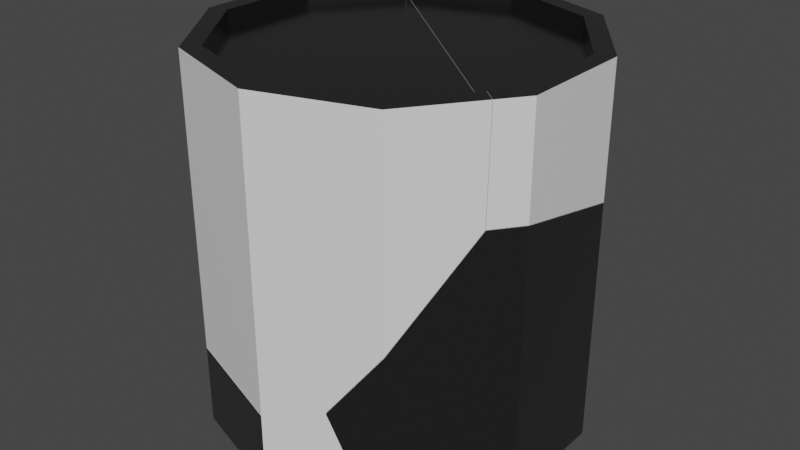 # Source: Canned_food_broken.blend  (saved by Blender 2.82.7; exported with 4.5.12 LTS)
import bpy
from mathutils import Matrix  # noqa: F401  (used for matrix-valued properties, if any)

bpy.ops.wm.read_factory_settings(use_empty=True)
scene = bpy.context.scene
scene.name = 'Scene'

# ---- collections
col_collection = bpy.data.collections.new('Collection'); scene.collection.children.link(col_collection)

# ---- materials (node trees are filled in below, after node groups)
mat_material_001 = bpy.data.materials.new('Material.001')
mat_material_001.use_transparent_shadow = False
mat_material_002 = bpy.data.materials.new('Material.002')
mat_material_002.use_transparent_shadow = False

# ---- material node trees
mat_material_001.use_nodes = True; mat_material_001.node_tree.nodes.clear()
_N = mat_material_001.node_tree.nodes; _L = mat_material_001.node_tree.links
n0 = _N.new('ShaderNodeOutputMaterial'); n0.name = 'Material Output'; n0.location = (300, 300)
n1 = _N.new('ShaderNodeBsdfPrincipled'); n1.name = 'Principled BSDF'; n1.location = (10, 300)
n1.distribution = 'GGX'
n1.subsurface_method = 'BURLEY'
n1.inputs[3].default_value = 1.45
n1.inputs[27].default_value = (0.0, 0.0, 0.0, 1.0)
n1.inputs[28].default_value = 1.0
_L.new(n1.outputs[0], n0.inputs[0])
n0.is_active_output = True
mat_material_002.use_nodes = True; mat_material_002.node_tree.nodes.clear()
_N = mat_material_002.node_tree.nodes; _L = mat_material_002.node_tree.links
n0 = _N.new('ShaderNodeOutputMaterial'); n0.name = 'Material Output'; n0.location = (300, 300)
n1 = _N.new('ShaderNodeBsdfPrincipled'); n1.name = 'Principled BSDF'; n1.location = (10, 300)
n1.distribution = 'GGX'
n1.subsurface_method = 'BURLEY'
n1.inputs[0].default_value = (0.2318, 0.2318, 0.2318, 1.0)
n1.inputs[1].default_value = 1.0
n1.inputs[2].default_value = 0.1881
n1.inputs[3].default_value = 1.45
n1.inputs[13].default_value = 0.0
n1.inputs[27].default_value = (0.0, 0.0, 0.0, 1.0)
n1.inputs[28].default_value = 1.0
_L.new(n1.outputs[0], n0.inputs[0])
n0.is_active_output = True

# ---- world
world_world = bpy.data.worlds.new('World'); scene.world = world_world
world_world.use_nodes = True; world_world.node_tree.nodes.clear()
_N = world_world.node_tree.nodes; _L = world_world.node_tree.links
n0 = _N.new('ShaderNodeOutputWorld'); n0.name = 'World Output'; n0.location = (300, 300)
n1 = _N.new('ShaderNodeBackground'); n1.name = 'Background'; n1.location = (10, 300)
n1.inputs[0].default_value = (0.05088, 0.05088, 0.05088, 1.0)
_L.new(n1.outputs[0], n0.inputs[0])
n0.is_active_output = True
world_world.color = (0.05088, 0.05088, 0.05088)
world_world.use_sun_shadow = False
world_world.sun_shadow_jitter_overblur = 0.0

# ---- meshes
me_cylinder_cell_004 = bpy.data.meshes.new('Cylinder_cell.004')
me_cylinder_cell_004.from_pydata([(0.0, 0.9272, -0.8994), (0.5287, 0.9272, -0.7277), (0.8554, 0.9272, -0.2779), (0.8554, 0.9272, 0.2779), (-0.5287, 0.9272, -0.7277), (0.5878, 1.0, -0.809), (0.0, 1.0, -1.0), (0.9511, 1.0, -0.309), (0.9511, 1.0, 0.309), (-0.5878, 1.0, -0.809), (0.5287, 1.0, -0.7277), (0.0, 1.0, -0.8994), (0.8554, 1.0, -0.2779), (0.8554, 1.0, 0.2779), (-0.5287, 1.0, -0.7277), (0.07979, 0.1017, -0.1666), (0.7722, 1.0, 0.3924), (-0.5447, 1.0, -0.7056), (-0.6183, 1.0, -0.767), (0.8459, 1.0, 0.4538), (-0.5454, 0.9272, -0.7047), (0.7716, 0.9272, 0.3934), (0.9511, 0.3065, -0.309), (0.8407, 0.4331, 0.461), (-0.6244, 0.3519, -0.7587), (-0.5878, 0.3277, -0.809), (0.9511, 0.4319, 0.309), (0.5878, 0.1077, -0.809), (0.1471, -0.03913, -0.9522), (0.0, 0.02367, -1.0), (0.7722, 1.0, 0.3924), (0.7716, 0.9272, 0.3934), (-0.5447, 1.0, -0.7056), (-0.6183, 1.0, -0.767), (0.8459, 1.0, 0.4538), (-0.5454, 0.9272, -0.7047), (0.9511, 0.4319, 0.309), (0.8407, 0.4331, 0.461), (-0.6244, 0.3519, -0.7587), (-0.5878, 0.3277, -0.809), (0.9511, 0.3065, -0.309), (0.5878, 0.1077, -0.809), (0.1471, -0.03913, -0.9522), (0.0, 0.02367, -1.0)], [], [(40, 41, 5, 7), (18, 9, 39, 38), (37, 19, 16, 21, 35, 32, 33, 24, 15), (1, 0, 4, 20, 31, 3, 2), (41, 28, 43, 6, 5), (36, 40, 7, 8), (13, 30, 34, 8, 7, 5, 6, 9, 18, 17, 14, 11, 10, 12), (0, 1, 10, 11), (1, 2, 12, 10), (2, 3, 13, 12), (3, 31, 30, 13), (4, 0, 11, 14), (15, 24, 25, 29, 42), (34, 23, 36, 8), (42, 27, 22, 26, 37, 15), (17, 20, 4, 14), (43, 39, 9, 6)])
me_cylinder_cell_004.polygons.foreach_set('material_index', [0, 1, 0, 1, 0, 0, 1, 1, 1, 1, 1, 1, 0, 0, 0, 1, 0])
_k = set([(16, 19), (16, 21), (17, 18), (17, 20), (18, 38), (19, 37), (20, 31), (21, 35), (22, 26), (22, 27), (23, 34), (23, 36), (24, 25), (24, 33), (25, 29), (26, 37), (27, 42), (28, 41), (28, 43), (29, 42), (30, 31), (30, 34), (32, 33), (32, 35), (36, 40), (38, 39), (39, 43), (40, 41)])
me_cylinder_cell_004.attributes.new('sharp_edge', 'BOOLEAN', 'EDGE').data.foreach_set('value', [ (min(e.vertices), max(e.vertices)) in _k for e in me_cylinder_cell_004.edges])
_uv = me_cylinder_cell_004.uv_layers.new(name='UVMap')
_uv.uv.foreach_set('vector', [0.8, 0.8266, 0.9, 0.7769, 0.9, 1.0, 0.8, 1.0, 0.1084, 1.0, 0.1, 1.0, 0.1, 0.8319, 0.1101, 0.838, 0.174, 0.174, 0.9915, 0.07861, 0.1162, 0.0867, 0.898, 0.1163, 0.7885, 0.2135, 0.789, 0.0869, 0.8267, 0.08691, 1.0, 0.3295, 1.0, 1.0, 0.3769, 0.4246, 0.25, 0.4659, 0.1231, 0.4246, 0.1191, 0.4191, 0.4352, 0.1556, 0.4553, 0.1833, 0.4553, 0.3167, 0.9, 0.7769, 0.975, 0.7402, 1.0, 0.7559, 1.0, 1.0, 0.9, 1.0, 0.7, 0.858, 0.8, 0.8266, 0.8, 1.0, 0.7, 1.0, 0.4553, 0.1833, 0.4353, 0.1558, 0.453, 0.1411, 0.4783, 0.1758, 0.4783, 0.3242, 0.3911, 0.4442, 0.25, 0.49, 0.1089, 0.4442, 0.1016, 0.4341, 0.1193, 0.4194, 0.1231, 0.4246, 0.25, 0.4659, 0.3769, 0.4246, 0.4553, 0.3167, 0.25, 0.4659, 0.3769, 0.4246, 0.3769, 0.4246, 0.25, 0.4659, 0.3769, 0.4246, 0.4553, 0.3167, 0.4553, 0.3167, 0.3769, 0.4246, 0.4553, 0.3167, 0.4553, 0.1833, 0.4553, 0.1833, 0.4553, 0.3167, 0.4553, 0.1833, 0.4352, 0.1556, 0.4353, 0.1558, 0.4553, 0.1833, 0.1231, 0.4246, 0.25, 0.4659, 0.25, 0.4659, 0.1231, 0.4246, 0.0, 0.0, 0.6705, 0.0, 0.7274, 0.08559, 0.9432, 0.8089, 0.889, 0.889, 0.671, 1.0, 0.6696, 0.8583, 0.7, 0.858, 0.7, 1.0, 1.0, 0.889, 0.4642, 0.1916, 0.4758, 0.05412, 0.8521, 0.05415, 1.0, 0.174, 1.0, 0.0, 0.1193, 0.4194, 0.1191, 0.4191, 0.1231, 0.4246, 0.1231, 0.4246, -7.451e-08, 0.7559, 0.1, 0.8319, 0.1, 1.0, -7.451e-08, 1.0])
me_cylinder_cell_004.materials.append(mat_material_001)
me_cylinder_cell_004.materials.append(mat_material_002)
me_cylinder_cell_004.use_remesh_fix_poles = True
me_cylinder_cell_004.use_remesh_preserve_attributes = False
me_cylinder_cell_004.use_mirror_vertex_groups = False
me_cylinder_cell_004.update()
me_cylinder_cell_005 = bpy.data.meshes.new('Cylinder_cell.005')
me_cylinder_cell_005.from_pydata([(-1.49e-08, -0.9272, -0.8994), (-8.941e-08, -0.9272, 0.8994), (-0.5287, -0.9272, 0.7277), (-0.8554, -0.9272, 0.2779), (-0.8554, -0.9272, -0.2779), (-0.5287, -0.9272, -0.7277), (0.0, -1.0, -1.0), (-8.941e-08, -1.0, 1.0), (-0.5878, -1.0, 0.809), (-0.9511, -1.0, 0.309), (-0.9511, -1.0, -0.309), (-0.5878, -1.0, -0.809), (-1.49e-08, -1.0, -0.8994), (0.5287, -1.0, -0.7277), (-7.451e-08, -1.0, 0.8994), (-0.5287, -1.0, 0.7277), (-0.8554, -1.0, 0.2779), (-0.8554, -1.0, -0.2779), (-0.5287, -1.0, -0.7277), (0.07888, 0.1001, -0.1669), (0.3132, -0.4922, 0.8982), (0.4667, -0.8594, 0.8483), (-8.941e-08, -0.5952, 1.0), (-0.5878, -0.5646, 0.809), (-0.5878, 0.3255, -0.809), (-0.6246, 0.3499, -0.7584), (-0.9511, -0.3215, 0.309), (0.0, 0.02107, -1.0), (0.1456, -0.04113, -0.9527), (-0.9511, 0.04112, -0.309), (0.542, -1.0, -0.8239), (0.5109, -0.9272, -0.7334), (0.5287, -0.9702, -0.7277), (0.5409, -1.0, -0.7109), (0.496, -0.9272, 0.7383), (0.5253, -1.0, 0.8293), (0.5263, -1.0, 0.7284), (-8.941e-08, -0.5952, 1.0), (0.3132, -0.4922, 0.8982), (0.4667, -0.8594, 0.8483), (-0.5878, -0.5646, 0.809), (-0.5878, 0.3255, -0.809), (-0.6246, 0.3499, -0.7584), (-0.9511, 0.04112, -0.309), (-0.9511, -0.3215, 0.309), (0.0, 0.02107, -1.0), (0.1456, -0.04113, -0.9527), (0.542, -1.0, -0.8239), (0.5109, -0.9272, -0.7334), (0.5287, -0.9702, -0.7277), (0.5409, -1.0, -0.7109), (0.496, -0.9272, 0.7383), (0.5253, -1.0, 0.8293), (0.5263, -1.0, 0.7284)], [], [(0, 31, 51, 1, 2, 3, 4, 5), (9, 44, 43, 10), (10, 43, 42, 41, 11), (1, 51, 53, 14), (2, 1, 14, 15), (3, 2, 15, 16), (4, 3, 16, 17), (5, 4, 17, 18), (0, 5, 18, 12), (29, 26, 23, 22, 38, 19, 25), (11, 41, 27, 6), (35, 36, 34, 48, 49, 50, 47, 46, 19, 21), (39, 20, 37, 7, 52), (7, 37, 40, 8), (19, 38, 21), (19, 46, 45, 24, 25), (6, 27, 28, 30), (12, 18, 17, 16, 15, 14, 53, 52, 7, 8, 9, 10, 11, 6, 30, 33, 13), (33, 32, 13), (32, 31, 0, 12, 13), (8, 40, 44, 9)])
me_cylinder_cell_005.polygons.foreach_set('material_index', [1, 1, 1, 1, 1, 1, 1, 1, 1, 0, 1, 0, 0, 1, 0, 0, 1, 1, 1, 1, 1])
_k = set([(20, 37), (20, 39), (21, 35), (21, 38), (22, 23), (22, 38), (23, 26), (24, 25), (24, 45), (25, 29), (26, 29), (27, 28), (27, 41), (28, 30), (30, 33), (31, 32), (31, 51), (32, 33), (34, 36), (34, 48), (35, 36), (37, 40), (39, 52), (40, 44), (41, 42), (42, 43), (43, 44), (45, 46), (46, 47), (47, 50), (48, 49), (49, 50), (51, 53), (52, 53)])
me_cylinder_cell_005.attributes.new('sharp_edge', 'BOOLEAN', 'EDGE').data.foreach_set('value', [ (min(e.vertices), max(e.vertices)) in _k for e in me_cylinder_cell_005.edges])
_uv = me_cylinder_cell_005.uv_layers.new(name='UVMap')
_uv.uv.foreach_set('vector', [0.75, 0.4659, 0.8726, 0.426, 0.869, 0.07281, 0.75, 0.03414, 0.6231, 0.07536, 0.5447, 0.1833, 0.5447, 0.3167, 0.6231, 0.4246, 0.3, 0.5, 0.3, 0.6696, 0.2, 0.7603, 0.2, 0.5, 0.2, 0.5, 0.2, 0.7603, 0.1101, 0.8375, 0.1, 0.8314, 0.1, 0.5, 0.75, 0.03414, 0.869, 0.07281, 0.8763, 0.07518, 0.75, 0.03414, 0.6231, 0.07536, 0.75, 0.03414, 0.75, 0.03414, 0.6231, 0.07536, 0.5447, 0.1833, 0.6231, 0.07536, 0.6231, 0.07536, 0.5447, 0.1833, 0.5447, 0.3167, 0.5447, 0.1833, 0.5447, 0.1833, 0.5447, 0.3167, 0.6231, 0.4246, 0.5447, 0.3167, 0.5447, 0.3167, 0.6231, 0.4246, 0.75, 0.4659, 0.6231, 0.4246, 0.6231, 0.4246, 0.75, 0.4659, 0.9768, 0.3298, 0.9704, 0.6175, 0.6957, 0.5808, 0.2577, 0.2337, 0.8749, 0.8749, 0.0, 0.0, 0.6695, 0.0, 0.1, 0.5, 0.1, 0.8314, -7.451e-08, 0.7553, -7.451e-08, 0.5, 0.9456, 0.8948, 0.8975, 0.8467, 0.9756, 0.8514, 0.2748, 0.1508, 0.2342, 0.1536, 0.2121, 0.1616, 0.1583, 0.1078, 0.1101, 0.0, 1.0, 0.0, 1.0, 0.834, 0.5794, 0.5351, 0.5533, 0.627, 0.5, 0.6012, 0.5, 0.5, 0.5894, 0.5, 0.5, 0.5, 0.5, 0.6012, 0.4, 0.6088, 0.4, 0.5, 0.0, 0.0, 0.8749, 0.0, 0.834, 0.834, 0.0, 0.0, 0.8899, 0.0, 0.9434, 0.1329, 0.7269, 0.6407, 0.6695, 0.6695, 1.0, 0.5, 1.0, 0.7553, 0.9752, 0.7397, 0.9078, 0.5, 0.75, 0.4659, 0.6231, 0.4246, 0.5447, 0.3167, 0.5447, 0.1833, 0.6231, 0.07536, 0.75, 0.03414, 0.8763, 0.07518, 0.8761, 0.05096, 0.75, 0.01, 0.6089, 0.05584, 0.5217, 0.1758, 0.5217, 0.3242, 0.6089, 0.4442, 0.75, 0.49, 0.8801, 0.4477, 0.8798, 0.4206, 0.8769, 0.4246, 0.8798, 0.4206, 0.8769, 0.4246, 0.8769, 0.4246, 0.8769, 0.4246, 0.8726, 0.426, 0.75, 0.4659, 0.75, 0.4659, 0.8769, 0.4246, 0.4, 0.5, 0.4, 0.6088, 0.3, 0.6696, 0.3, 0.5])
me_cylinder_cell_005.materials.append(mat_material_001)
me_cylinder_cell_005.materials.append(mat_material_002)
me_cylinder_cell_005.use_remesh_fix_poles = True
me_cylinder_cell_005.use_remesh_preserve_attributes = False
me_cylinder_cell_005.use_mirror_vertex_groups = False
me_cylinder_cell_005.update()
me_cylinder_cell_001 = bpy.data.meshes.new('Cylinder_cell.001')
me_cylinder_cell_001.from_pydata([(0.5287, 0.9272, 0.7277), (-8.941e-08, 0.9272, 0.8994), (-0.5287, 0.9272, 0.7277), (-0.8554, 0.9272, 0.2779), (-0.8554, 0.9272, -0.2779), (0.5878, 1.0, 0.809), (-8.941e-08, 1.0, 1.0), (-0.5878, 1.0, 0.809), (-0.9511, 1.0, 0.309), (-0.9511, 1.0, -0.309), (0.5287, 1.0, 0.7277), (-8.941e-08, 1.0, 0.8994), (-0.5287, 1.0, 0.7277), (-0.8554, 1.0, 0.2779), (-0.8554, 1.0, -0.2779), (0.0795, 0.1019, -0.1647), (0.7712, 1.0, 0.3939), (-0.5457, 1.0, -0.7042), (-0.6193, 1.0, -0.7656), (0.8448, 1.0, 0.4553), (-0.5464, 0.9272, -0.7033), (0.7705, 0.9272, 0.3948), (0.8395, 0.4325, 0.4626), (0.7005, 0.1278, 0.6539), (0.5878, -0.1187, 0.809), (0.3133, -0.4894, 0.8982), (-8.941e-08, -0.5927, 1.0), (-0.5878, -0.5623, 0.809), (-0.6217, 0.742, -0.7624), (-0.6254, 0.3519, -0.7572), (-0.6322, 0.3452, -0.7479), (-0.9511, -0.3193, 0.309), (-0.9511, 0.04336, -0.309), (0.7712, 1.0, 0.3939), (0.7705, 0.9272, 0.3948), (-0.5457, 1.0, -0.7042), (-0.6193, 1.0, -0.7656), (0.8448, 1.0, 0.4553), (-0.5464, 0.9272, -0.7033), (0.8395, 0.4325, 0.4626), (0.7005, 0.1278, 0.6539), (0.5878, -0.1187, 0.809), (0.3133, -0.4894, 0.8982), (-8.941e-08, -0.5927, 1.0), (-0.5878, -0.5623, 0.809), (-0.6217, 0.742, -0.7624), (-0.6254, 0.3519, -0.7572), (-0.6322, 0.3452, -0.7479), (-0.9511, 0.04336, -0.309), (-0.9511, -0.3193, 0.309)], [], [(36, 28, 46, 30, 48, 9), (44, 26, 6, 7), (37, 39, 15, 45, 18, 17, 20, 34, 33), (42, 43, 27, 49, 32, 47, 15), (19, 16, 10, 11, 12, 13, 14, 35, 36, 9, 8, 7, 6, 5), (48, 31, 8, 9), (0, 1, 11, 10), (1, 2, 12, 11), (2, 3, 13, 12), (3, 4, 14, 13), (4, 38, 35, 14), (15, 40, 41, 42), (15, 39, 40), (26, 25, 24, 5, 6), (21, 38, 4, 3, 2, 1, 0), (31, 44, 7, 8), (29, 45, 15), (16, 21, 0, 10), (47, 29, 15), (24, 23, 22, 19, 5)])
me_cylinder_cell_001.polygons.foreach_set('material_index', [0, 0, 0, 0, 1, 0, 1, 1, 1, 1, 1, 0, 0, 0, 1, 0, 0, 1, 0, 0])
_k = set([(16, 19), (16, 21), (17, 18), (17, 20), (18, 45), (19, 22), (20, 34), (21, 38), (22, 23), (23, 24), (24, 25), (25, 26), (26, 44), (27, 43), (27, 49), (28, 36), (28, 46), (29, 45), (29, 47), (30, 46), (30, 48), (31, 44), (31, 48), (32, 47), (32, 49), (33, 34), (33, 37), (35, 36), (35, 38), (37, 39), (39, 40), (40, 41), (41, 42), (42, 43)])
me_cylinder_cell_001.attributes.new('sharp_edge', 'BOOLEAN', 'EDGE').data.foreach_set('value', [ (min(e.vertices), max(e.vertices)) in _k for e in me_cylinder_cell_001.edges])
_uv = me_cylinder_cell_001.uv_layers.new(name='UVMap')
_uv.uv.foreach_set('vector', [0.1087, 1.0, 0.1093, 0.9355, 0.1104, 0.838, 0.1122, 0.8363, 0.2, 0.7608, 0.2, 1.0, 0.4, 0.6094, 0.5, 0.6018, 0.5, 1.0, 0.4, 1.0, 0.945, 0.05282, 1.0, 0.1752, 1.0, 1.0, 0.3252, 0.3252, 0.1985, 0.05315, 0.236, 0.05314, 0.2718, 0.1299, 0.9432, 0.1296, 0.9074, 0.05284, 1.0, 0.8749, 0.9761, 0.2334, 0.8852, 0.5785, 0.6471, 0.6099, 0.3528, 0.3158, 0.3411, 0.0, 1.0, 0.0, 0.4527, 0.1407, 0.4351, 0.1555, 0.3769, 0.07536, 0.25, 0.03414, 0.1231, 0.07536, 0.0447, 0.1833, 0.0447, 0.3167, 0.119, 0.419, 0.1014, 0.4337, 0.02175, 0.3242, 0.02175, 0.1758, 0.1089, 0.05584, 0.25, 0.01, 0.3911, 0.05584, 0.2, 0.7608, 0.3, 0.6702, 0.3, 1.0, 0.2, 1.0, 0.3769, 0.07536, 0.25, 0.03414, 0.25, 0.03414, 0.3769, 0.07536, 0.25, 0.03414, 0.1231, 0.07536, 0.1231, 0.07536, 0.25, 0.03414, 0.1231, 0.07536, 0.0447, 0.1833, 0.0447, 0.1833, 0.1231, 0.07536, 0.0447, 0.1833, 0.0447, 0.3167, 0.0447, 0.3167, 0.0447, 0.1833, 0.0447, 0.3167, 0.1189, 0.4188, 0.119, 0.419, 0.0447, 0.3167, 0.0, 0.0, 0.6741, 0.0, 0.8017, 0.3521, 0.8749, 0.8749, 0.0, 0.0, 0.8248, 0.0, 0.6741, 0.6741, 0.5, 0.6018, 0.5533, 0.6277, 0.6, 0.7203, 0.6, 1.0, 0.5, 1.0, 0.4349, 0.1552, 0.1189, 0.4188, 0.0447, 0.3167, 0.0447, 0.1833, 0.1231, 0.07536, 0.25, 0.03414, 0.3769, 0.07536, 0.3, 0.6702, 0.4, 0.6094, 0.4, 1.0, 0.3, 1.0, 0.3304, 0.3304, 1.0, 0.3252, 1.0, 1.0, 0.4351, 0.1555, 0.4349, 0.1552, 0.3769, 0.07536, 0.3769, 0.07536, 1.0, 0.6589, 0.3304, 0.0, 1.0, 0.0, 0.6, 0.7203, 0.631, 0.782, 0.6693, 0.8581, 0.6707, 1.0, 0.6, 1.0])
me_cylinder_cell_001.materials.append(mat_material_001)
me_cylinder_cell_001.materials.append(mat_material_002)
me_cylinder_cell_001.use_remesh_fix_poles = True
me_cylinder_cell_001.use_remesh_preserve_attributes = False
me_cylinder_cell_001.use_mirror_vertex_groups = False
me_cylinder_cell_001.update()
me_cylinder_cell_002 = bpy.data.meshes.new('Cylinder_cell.002')
me_cylinder_cell_002.from_pydata([(0.5287, -0.9272, -0.7277), (0.8554, -0.9272, -0.2779), (0.8554, -0.9272, 0.2779), (0.5287, -0.9272, 0.7277), (0.5878, -1.0, -0.809), (0.9511, -1.0, -0.309), (0.9511, -1.0, 0.309), (0.5878, -1.0, 0.809), (0.8554, -1.0, -0.2779), (0.8554, -1.0, 0.2779), (0.08121, 0.1008, -0.1655), (0.9511, 0.3043, -0.309), (0.8404, 0.4308, 0.4613), (0.5878, -0.1227, 0.809), (0.3344, -0.5372, 0.8914), (0.3154, -0.4914, 0.8975), (0.9511, 0.4295, 0.309), (0.6546, 0.1423, -0.7171), (0.5878, 0.1056, -0.809), (0.1478, -0.04152, -0.952), (0.1657, -0.08488, -0.9462), (0.5442, -1.0, -0.8232), (0.513, -0.9272, -0.7327), (0.5287, -0.9651, -0.7277), (0.543, -1.0, -0.708), (0.4976, -0.9272, 0.7378), (0.5268, -1.0, 0.8288), (0.5279, -1.0, 0.7279), (0.9511, 0.3043, -0.309), (0.6546, 0.1423, -0.7171), (0.9511, 0.4295, 0.309), (0.8404, 0.4308, 0.4613), (0.5878, -0.1227, 0.809), (0.3344, -0.5372, 0.8914), (0.3154, -0.4914, 0.8975), (0.5878, 0.1056, -0.809), (0.1478, -0.04152, -0.952), (0.1657, -0.08488, -0.9462), (0.5442, -1.0, -0.8232), (0.513, -0.9272, -0.7327), (0.5287, -0.9651, -0.7277), (0.543, -1.0, -0.708), (0.4976, -0.9272, 0.7378), (0.5268, -1.0, 0.8288), (0.5279, -1.0, 0.7279)], [], [(5, 28, 30, 6), (0, 39, 40), (1, 0, 40, 41, 8), (2, 1, 8, 9), (3, 2, 9, 44), (20, 21, 24, 23, 22, 42, 27, 43, 14), (38, 37, 19, 35, 4), (7, 32, 34, 33, 26), (36, 20, 14, 15, 10), (44, 9, 8, 41, 38, 4, 5, 6, 7, 26), (10, 15, 13, 31), (4, 35, 17, 28, 5), (44, 25, 3), (31, 16, 11, 29, 10), (29, 18, 36, 10), (25, 39, 0, 1, 2, 3), (6, 30, 12, 32, 7)])
me_cylinder_cell_002.polygons.foreach_set('material_index', [1, 1, 1, 1, 1, 0, 1, 1, 0, 1, 0, 1, 1, 0, 0, 1, 1])
_k = set([(11, 16), (11, 29), (12, 30), (12, 32), (13, 15), (13, 31), (14, 15), (14, 43), (16, 31), (17, 28), (17, 35), (18, 29), (18, 36), (19, 35), (19, 37), (20, 21), (20, 36), (21, 24), (22, 23), (22, 42), (23, 24), (25, 39), (25, 44), (26, 33), (26, 44), (27, 42), (27, 43), (28, 30), (32, 34), (33, 34), (37, 38), (38, 41), (39, 40), (40, 41)])
me_cylinder_cell_002.attributes.new('sharp_edge', 'BOOLEAN', 'EDGE').data.foreach_set('value', [ (min(e.vertices), max(e.vertices)) in _k for e in me_cylinder_cell_002.edges])
_uv = me_cylinder_cell_002.uv_layers.new(name='UVMap')
_uv.uv.foreach_set('vector', [0.8, 0.5, 0.8, 0.8261, 0.7, 0.8574, 0.7, 0.5, 0.8769, 0.4246, 0.8731, 0.4259, 0.8769, 0.4246, 0.9553, 0.3167, 0.8769, 0.4246, 0.8769, 0.4246, 0.8803, 0.4199, 0.9553, 0.3167, 0.9553, 0.1833, 0.9553, 0.3167, 0.9553, 0.3167, 0.9553, 0.1833, 0.8769, 0.07536, 0.9553, 0.1833, 0.9553, 0.1833, 0.8769, 0.07536, 0.04952, 0.04952, 0.9493, 0.1079, 0.9493, 0.1627, 0.9141, 0.1534, 0.8758, 0.151, 0.876, 0.8512, 0.9495, 0.8465, 0.9495, 0.8945, 0.9246, 0.9246, 0.9074, 0.5, 0.9718, 0.7288, 0.9748, 0.7396, 0.9, 0.7764, 0.9, 0.5, 0.6, 0.5, 0.6, 0.7193, 0.5537, 0.6272, 0.5569, 0.6157, 0.5896, 0.5, 0.111, 0.111, 0.04952, 0.0, 0.9246, 0.0, 1.0, 0.1252, 1.0, 1.0, 0.8769, 0.07536, 0.9553, 0.1833, 0.9553, 0.3167, 0.8803, 0.4199, 0.8806, 0.4476, 0.8911, 0.4442, 0.9783, 0.3242, 0.9783, 0.1758, 0.8911, 0.05584, 0.8764, 0.05108, 0.0, 0.0, 0.8748, 0.0, 0.8019, 0.4479, 0.8257, 0.8257, 0.9, 0.5, 0.9, 0.7764, 0.8816, 0.7856, 0.8, 0.8261, 0.8, 0.5, 0.8767, 0.0753, 0.8694, 0.07294, 0.8769, 0.07536, 1.0, 0.8257, 0.8518, 0.7978, 0.4758, 0.4218, 0.3764, 0.0, 1.0, 0.0, 1.0, 0.6236, 0.8078, 0.5353, 0.111, 0.0, 1.0, 0.0, 0.8694, 0.07294, 0.8731, 0.4259, 0.8769, 0.4246, 0.9553, 0.3167, 0.9553, 0.1833, 0.8769, 0.07536, 0.7, 0.5, 0.7, 0.8574, 0.6695, 0.8577, 0.6, 0.7193, 0.6, 0.5])
me_cylinder_cell_002.materials.append(mat_material_001)
me_cylinder_cell_002.materials.append(mat_material_002)
me_cylinder_cell_002.use_remesh_fix_poles = True
me_cylinder_cell_002.use_remesh_preserve_attributes = False
me_cylinder_cell_002.use_mirror_vertex_groups = False
me_cylinder_cell_002.update()

# ---- objects
ob_cylinder_cell = bpy.data.objects.new('Cylinder_cell', me_cylinder_cell_004)
ob_cylinder_cell_001 = bpy.data.objects.new('Cylinder_cell.001', me_cylinder_cell_005)
ob_cylinder_cell_002 = bpy.data.objects.new('Cylinder_cell.002', me_cylinder_cell_001)
ob_cylinder_cell_003 = bpy.data.objects.new('Cylinder_cell.003', me_cylinder_cell_002)

# ---- transforms, parenting, visibility, modifiers, constraints
ob_cylinder_cell.location = (0.0, 0.0, 0.0)
ob_cylinder_cell.rotation_euler = (1.571, -0.0, 0.0)
ob_cylinder_cell.lineart.crease_threshold = 0.0
ob_cylinder_cell_001.location = (0.0, 0.0, 0.0)
ob_cylinder_cell_001.rotation_euler = (1.571, -0.0, 0.0)
ob_cylinder_cell_001.lineart.crease_threshold = 0.0
ob_cylinder_cell_002.location = (0.0, 0.0, 0.0)
ob_cylinder_cell_002.rotation_euler = (1.571, -0.0, 0.0)
ob_cylinder_cell_002.lineart.crease_threshold = 0.0
ob_cylinder_cell_003.location = (0.0, 0.0, 0.0)
ob_cylinder_cell_003.rotation_euler = (1.571, -0.0, 0.0)
ob_cylinder_cell_003.lineart.crease_threshold = 0.0

# ---- collection membership
col_collection.objects.link(ob_cylinder_cell)
col_collection.objects.link(ob_cylinder_cell_001)
col_collection.objects.link(ob_cylinder_cell_002)
col_collection.objects.link(ob_cylinder_cell_003)

# ---- scene / render settings (as saved in the file)
scene.frame_start = 1; scene.frame_end = 250; scene.frame_set(1)
scene.render.engine = 'BLENDER_EEVEE_NEXT'
scene.cycles.use_denoising = False
scene.cycles.samples = 128
scene.cycles.sampling_pattern = 'TABULATED_SOBOL'
scene.cycles.use_adaptive_sampling = False
scene.cycles.use_light_tree = False
scene.view_settings.view_transform = 'Filmic'
bpy.context.view_layer.update()

# ---- added for rendering (the .blend has no active camera and no usable light): camera, sun
cam_auto = bpy.data.cameras.new('AutoCamera')
cam_auto.lens = 50.0
cam_auto.sensor_width = 36.0
cam_auto.clip_end = 1000.0
ob_auto_camera = bpy.data.objects.new('AutoCamera', cam_auto)
scene.collection.objects.link(ob_auto_camera)
ob_auto_camera.location = (3.15366, -3.7844, 2.52293)
ob_auto_camera.rotation_euler = (1.09748, -7.21219e-08, 0.694738)
scene.camera = ob_auto_camera
light_auto_sun = bpy.data.lights.new('AutoSun', 'SUN')
light_auto_sun.energy = 3.0
light_auto_sun.angle = 0.0523599
ob_auto_sun = bpy.data.objects.new('AutoSun', light_auto_sun)
scene.collection.objects.link(ob_auto_sun)
ob_auto_sun.rotation_euler = (0.872665, 0.174533, 0.523599)
bpy.context.view_layer.update()
